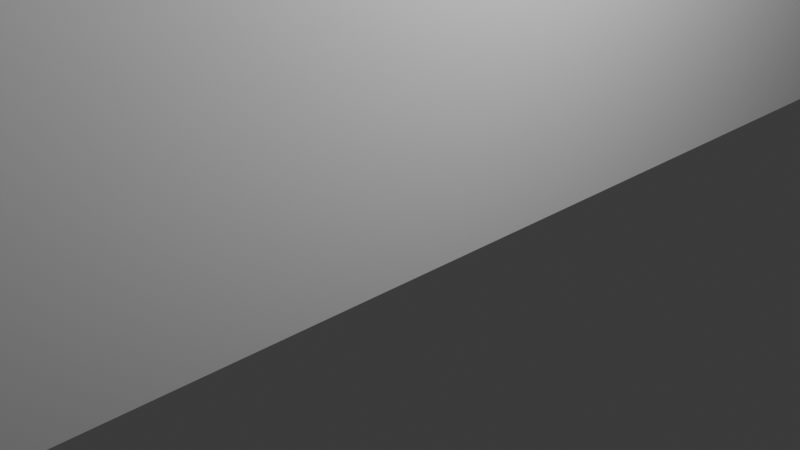 # Source: Greenhouse.blend  (saved by Blender 5.1.30; exported with 4.5.12 LTS)
import bpy
from mathutils import Matrix  # noqa: F401  (used for matrix-valued properties, if any)

bpy.ops.wm.read_factory_settings(use_empty=True)
scene = bpy.context.scene
scene.name = 'Scene'

# ---- collections
col_collection = bpy.data.collections.new('Collection'); scene.collection.children.link(col_collection)

# ---- world
world_world = bpy.data.worlds.new('World'); scene.world = world_world
world_world.use_nodes = True; world_world.node_tree.nodes.clear()
_N = world_world.node_tree.nodes; _L = world_world.node_tree.links
n0 = _N.new('ShaderNodeOutputWorld'); n0.name = 'World Output'; n0.location = (200, 100)
n1 = _N.new('ShaderNodeBackground'); n1.name = 'Background'; n1.location = (-200, 100)
n1.inputs[0].default_value = (0.05088, 0.05088, 0.05088, 1.0)
_L.new(n1.outputs[0], n0.inputs[0])
n0.is_active_output = True
world_world.color = (0.05088, 0.05088, 0.05088)
world_world.sun_shadow_jitter_overblur = 0.0

# ---- cameras
cam_camera = bpy.data.cameras.new('Camera')
cam_camera.clip_end = 100.0
cam_camera.ortho_scale = 7.314

# ---- lights
light_light = bpy.data.lights.new('Light', 'POINT')
light_light.energy = 1000.0
light_light.shadow_soft_size = 0.1

# ---- meshes
me_cube = bpy.data.meshes.new('Cube')
me_cube.from_pydata([(-1.0, -1.0, -1.0), (-1.0, -1.0, 1.0), (-1.0, 1.0, -1.0), (-1.0, 1.0, 1.0), (1.0, -1.0, -1.0), (1.0, -1.0, 1.0), (1.0, 1.0, -1.0), (1.0, 1.0, 1.0), (-1.0, 14.0, 1.0), (-1.0, 14.0, -1.0), (1.0, 14.0, -1.0), (1.0, 14.0, 1.0), (-1.0, -8.0, -1.0), (-1.0, -8.0, 1.0), (1.0, -8.0, 1.0), (1.0, -8.0, -1.0), (-1.0, -26.0, -1.0), (-1.0, -26.0, 1.0), (1.0, -26.0, 1.0), (1.0, -26.0, -1.0), (-31.0, 1.0, -1.0), (-31.0, -1.0, -1.0), (-31.0, -1.0, 1.0), (-31.0, 1.0, 1.0), (-31.0, 14.0, 1.0), (-31.0, 14.0, -1.0), (-31.0, -8.0, -1.0), (-31.0, -8.0, 1.0), (-31.0, -26.0, -1.0), (-31.0, -26.0, 1.0), (-5.0, -8.0, 1.0), (-5.0, -1.0, -1.0), (-5.0, -8.0, -1.0), (-5.0, -26.0, 1.0), (-5.0, 1.0, -1.0), (-5.0, -1.0, 1.0), (-5.0, -26.0, -1.0), (-5.0, 14.0, -1.0), (-5.0, 14.0, 1.0), (-5.0, 1.0, 1.0), (-11.0, -8.0, 1.0), (-11.0, -8.0, -1.0), (-11.0, -1.0, 1.0), (-11.0, 14.0, -1.0), (-11.0, -1.0, -1.0), (-11.0, -26.0, 1.0), (-11.0, 1.0, -1.0), (-11.0, -26.0, -1.0), (-11.0, 14.0, 1.0), (-11.0, 1.0, 1.0)], [], [(40, 42, 22, 27), (6, 2, 9, 10), (6, 7, 5, 4), (5, 1, 13, 14), (2, 6, 4, 0), (7, 3, 1, 5), (9, 8, 11, 10), (3, 7, 11, 8), (46, 44, 21, 20), (7, 6, 10, 11), (12, 15, 19, 16), (4, 5, 14, 15), (45, 40, 27, 29), (0, 4, 15, 12), (19, 18, 17, 16), (44, 41, 26, 21), (14, 13, 17, 18), (15, 14, 18, 19), (21, 22, 23, 20), (20, 23, 24, 25), (22, 21, 26, 27), (27, 26, 28, 29), (47, 45, 29, 28), (48, 43, 25, 24), (49, 48, 24, 23), (42, 49, 23, 22), (43, 46, 20, 25), (41, 47, 28, 26), (12, 16, 36, 32), (9, 2, 34, 37), (1, 3, 39, 35), (3, 8, 38, 39), (8, 9, 37, 38), (16, 17, 33, 36), (0, 12, 32, 31), (17, 13, 30, 33), (2, 0, 31, 34), (13, 1, 35, 30), (32, 36, 47, 41), (37, 34, 46, 43), (35, 39, 49, 42), (39, 38, 48, 49), (38, 37, 43, 48), (36, 33, 45, 47), (31, 32, 41, 44), (33, 30, 40, 45), (34, 31, 44, 46), (30, 35, 42, 40)])
_uv = me_cube.uv_layers.new(name='UVMap')
_uv.uv.foreach_set('vector', [0.875, 0.75, 0.875, 0.75, 0.875, 0.75, 0.875, 0.75, 0.375, 0.5, 0.125, 0.5, 0.125, 0.5, 0.375, 0.5, 0.375, 0.5, 0.625, 0.5, 0.625, 0.75, 0.375, 0.75, 0.625, 0.75, 0.875, 0.75, 0.875, 0.75, 0.625, 0.75, 0.125, 0.5, 0.375, 0.5, 0.375, 0.75, 0.125, 0.75, 0.625, 0.5, 0.875, 0.5, 0.875, 0.75, 0.625, 0.75, 0.375, 0.25, 0.625, 0.25, 0.625, 0.5, 0.375, 0.5, 0.875, 0.5, 0.625, 0.5, 0.625, 0.5, 0.875, 0.5, 0.125, 0.5, 0.125, 0.75, 0.125, 0.75, 0.125, 0.5, 0.625, 0.5, 0.375, 0.5, 0.375, 0.5, 0.625, 0.5, 0.125, 0.75, 0.375, 0.75, 0.375, 0.75, 0.125, 0.75, 0.375, 0.75, 0.625, 0.75, 0.625, 0.75, 0.375, 0.75, 0.875, 0.75, 0.875, 0.75, 0.875, 0.75, 0.875, 0.75, 0.125, 0.75, 0.375, 0.75, 0.375, 0.75, 0.125, 0.75, 0.375, 0.75, 0.625, 0.75, 0.625, 1.0, 0.375, 1.0, 0.125, 0.75, 0.125, 0.75, 0.125, 0.75, 0.125, 0.75, 0.625, 0.75, 0.875, 0.75, 0.875, 0.75, 0.625, 0.75, 0.375, 0.75, 0.625, 0.75, 0.625, 0.75, 0.375, 0.75, 0.375, 0.0, 0.625, 0.0, 0.625, 0.25, 0.375, 0.25, 0.375, 0.25, 0.625, 0.25, 0.625, 0.25, 0.375, 0.25, 0.625, 0.0, 0.375, 0.0, 0.375, 0.0, 0.625, 0.0, 0.625, 0.0, 0.375, 0.0, 0.375, 0.0, 0.625, 0.0, 0.375, 1.0, 0.625, 1.0, 0.625, 1.0, 0.375, 1.0, 0.625, 0.25, 0.375, 0.25, 0.375, 0.25, 0.625, 0.25, 0.875, 0.5, 0.875, 0.5, 0.875, 0.5, 0.875, 0.5, 0.875, 0.75, 0.875, 0.5, 0.875, 0.5, 0.875, 0.75, 0.125, 0.5, 0.125, 0.5, 0.125, 0.5, 0.125, 0.5, 0.125, 0.75, 0.125, 0.75, 0.125, 0.75, 0.125, 0.75, 0.125, 0.75, 0.125, 0.75, 0.125, 0.75, 0.125, 0.75, 0.125, 0.5, 0.125, 0.5, 0.125, 0.5, 0.125, 0.5, 0.875, 0.75, 0.875, 0.5, 0.875, 0.5, 0.875, 0.75, 0.875, 0.5, 0.875, 0.5, 0.875, 0.5, 0.875, 0.5, 0.625, 0.25, 0.375, 0.25, 0.375, 0.25, 0.625, 0.25, 0.375, 1.0, 0.625, 1.0, 0.625, 1.0, 0.375, 1.0, 0.125, 0.75, 0.125, 0.75, 0.125, 0.75, 0.125, 0.75, 0.875, 0.75, 0.875, 0.75, 0.875, 0.75, 0.875, 0.75, 0.125, 0.5, 0.125, 0.75, 0.125, 0.75, 0.125, 0.5, 0.875, 0.75, 0.875, 0.75, 0.875, 0.75, 0.875, 0.75, 0.125, 0.75, 0.125, 0.75, 0.125, 0.75, 0.125, 0.75, 0.125, 0.5, 0.125, 0.5, 0.125, 0.5, 0.125, 0.5, 0.875, 0.75, 0.875, 0.5, 0.875, 0.5, 0.875, 0.75, 0.875, 0.5, 0.875, 0.5, 0.875, 0.5, 0.875, 0.5, 0.625, 0.25, 0.375, 0.25, 0.375, 0.25, 0.625, 0.25, 0.375, 1.0, 0.625, 1.0, 0.625, 1.0, 0.375, 1.0, 0.125, 0.75, 0.125, 0.75, 0.125, 0.75, 0.125, 0.75, 0.875, 0.75, 0.875, 0.75, 0.875, 0.75, 0.875, 0.75, 0.125, 0.5, 0.125, 0.75, 0.125, 0.75, 0.125, 0.5, 0.875, 0.75, 0.875, 0.75, 0.875, 0.75, 0.875, 0.75])
me_cube.update()

# ---- objects
ob_light = bpy.data.objects.new('Light', light_light)
ob_camera = bpy.data.objects.new('Camera', cam_camera)
ob_cube_001 = bpy.data.objects.new('Cube.001', me_cube)

# ---- transforms, parenting, visibility, modifiers, constraints
ob_light.location = (4.076, 1.005, 5.904)
ob_light.rotation_euler = (0.6503, 0.05522, 1.866)
ob_light.lock_rotations_4d = False
ob_light.empty_display_type = 'ARROWS'
ob_light.color = (0.0, 0.0, 0.0, 0.0)
ob_light.lineart.crease_threshold = 0.0
ob_camera.location = (7.359, -6.926, 4.958)
ob_camera.rotation_euler = (1.109, 0.0, 0.8149)
ob_camera.lock_rotations_4d = False
ob_camera.empty_display_type = 'ARROWS'
ob_camera.color = (0.0, 0.0, 0.0, 0.0)
ob_camera.display_type = 'WIRE'
ob_camera.lineart.crease_threshold = 0.0
ob_cube_001.location = (0.0, 0.0, 4.5)
ob_cube_001.scale = (1.0, 1.0, 4.5)

# ---- collection membership
col_collection.objects.link(ob_light)
col_collection.objects.link(ob_camera)
col_collection.objects.link(ob_cube_001)

# ---- scene / render settings (as saved in the file)
scene.camera = ob_camera
scene.frame_start = 1; scene.frame_end = 250; scene.frame_set(1)
scene.render.engine = 'BLENDER_EEVEE_NEXT'
scene.render.bake_bias = 0.0
scene.render.bake_samples = 0
scene.cycles.sampling_pattern = 'TABULATED_SOBOL'
scene.eevee.use_volume_custom_range = False
bpy.context.view_layer.update()
